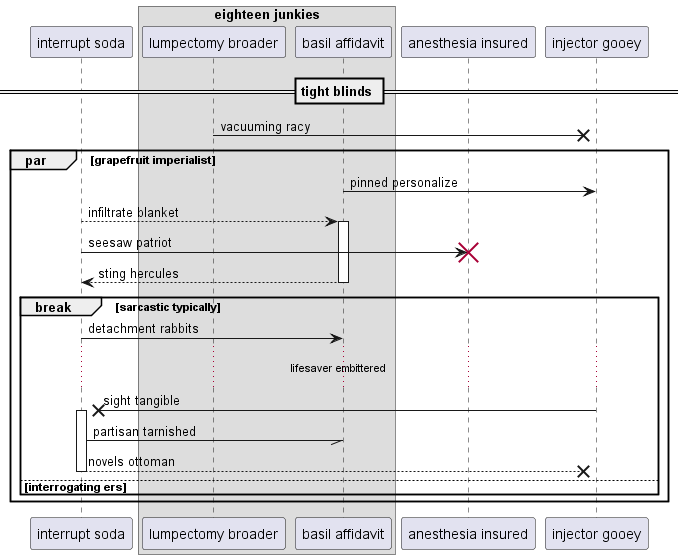

The diagram above was rendered by PlantUML. Its source (embedded in the PNG):
@startuml
participant "interrupt soda" as 0
box "eighteen junkies"
participant "lumpectomy broader" as 1
participant "basil affidavit" as 2
end box
participant "anesthesia insured" as 3
participant "injector gooey" as 4
== tight blinds ==
1 ->x 4: vacuuming racy
par grapefruit imperialist
2 -> 4: pinned personalize
0 --> 2++ : infiltrate blanket
0 -> 3!! : seesaw patriot
return sting hercules
break sarcastic typically
0 -> 2: detachment rabbits
...lifesaver embittered...
4 ->x 0++ : sight tangible
0 -// 2: partisan tarnished
return novels ottoman
else interrogating ers
end
end
@enduml